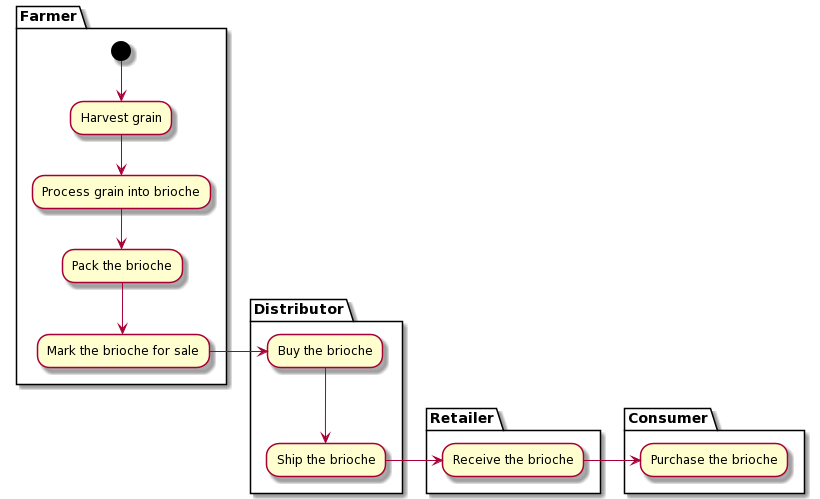

The diagram above was rendered by PlantUML. Its source (embedded in the PNG):
@startuml
partition Farmer {
  (*) --> "Harvest grain"
  "Harvest grain" --> "Process grain into brioche"
  "Process grain into brioche" --> "Pack the brioche"
  "Pack the brioche" --> "Mark the brioche for sale"
}

partition Distributor {
  "Mark the brioche for sale" -right-> "Buy the brioche"
  "Buy the brioche" --> "Ship the brioche"
}

partition Retailer {
  "Ship the brioche" -right-> "Receive the brioche"
}

partition Consumer {
  "Receive the brioche" -right-> "Purchase the brioche"
}
@enduml